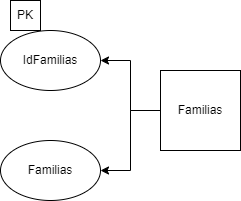

The diagram above was exported from draw.io. Its source (the exported page's mxGraphModel, read from the mxfile embedded in the PNG):
<mxGraphModel dx="1050" dy="1691" grid="1" gridSize="10" guides="1" tooltips="1" connect="1" arrows="1" fold="1" page="1" pageScale="1" pageWidth="827" pageHeight="1169" math="0" shadow="0">
  <root>
    <mxCell id="0" />
    <mxCell id="1" parent="0" />
    <mxCell id="qh4psnYGuV3xNO9ht21N-31" value="" style="edgeStyle=orthogonalEdgeStyle;rounded=0;orthogonalLoop=1;jettySize=auto;html=1;" edge="1" parent="1" source="qh4psnYGuV3xNO9ht21N-33" target="qh4psnYGuV3xNO9ht21N-34">
      <mxGeometry relative="1" as="geometry" />
    </mxCell>
    <mxCell id="qh4psnYGuV3xNO9ht21N-32" style="edgeStyle=orthogonalEdgeStyle;rounded=0;orthogonalLoop=1;jettySize=auto;html=1;exitX=0;exitY=0.5;exitDx=0;exitDy=0;" edge="1" parent="1" source="qh4psnYGuV3xNO9ht21N-33" target="qh4psnYGuV3xNO9ht21N-35">
      <mxGeometry relative="1" as="geometry" />
    </mxCell>
    <mxCell id="qh4psnYGuV3xNO9ht21N-33" value="Familias" style="whiteSpace=wrap;html=1;aspect=fixed;" vertex="1" parent="1">
      <mxGeometry x="230" y="30" width="80" height="80" as="geometry" />
    </mxCell>
    <mxCell id="qh4psnYGuV3xNO9ht21N-34" value="IdFamilias" style="ellipse;whiteSpace=wrap;html=1;" vertex="1" parent="1">
      <mxGeometry x="70" y="-10" width="100" height="60" as="geometry" />
    </mxCell>
    <mxCell id="qh4psnYGuV3xNO9ht21N-35" value="Familias" style="ellipse;whiteSpace=wrap;html=1;" vertex="1" parent="1">
      <mxGeometry x="70" y="100" width="100" height="60" as="geometry" />
    </mxCell>
    <mxCell id="qh4psnYGuV3xNO9ht21N-36" value="PK" style="whiteSpace=wrap;html=1;aspect=fixed;" vertex="1" parent="1">
      <mxGeometry x="80" y="-40" width="30" height="30" as="geometry" />
    </mxCell>
  </root>
</mxGraphModel>